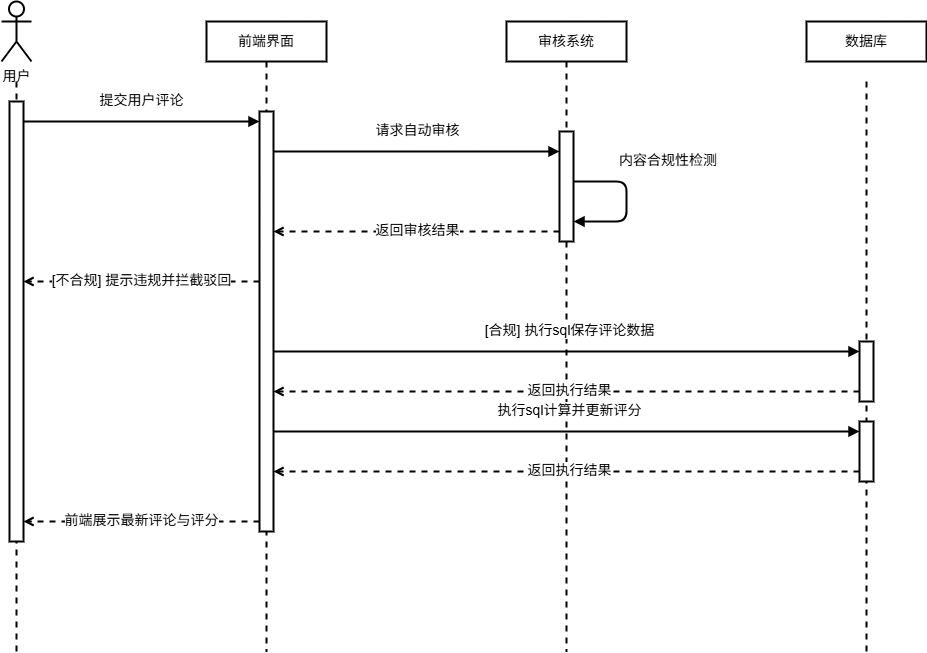

The diagram above was exported from draw.io. Its source (the exported page's mxGraphModel, read from the mxfile embedded in the PNG):
<mxGraphModel dx="2056" dy="-430" grid="0" gridSize="10" guides="1" tooltips="1" connect="1" arrows="1" fold="1" page="1" pageScale="1" pageWidth="291" pageHeight="413" math="0" shadow="0">
  <root>
    <mxCell id="0" />
    <mxCell id="1" parent="0" />
    <mxCell id="t3_actor1" parent="1" style="shape=umlActor;verticalLabelPosition=bottom;verticalAlign=top;html=1;outlineConnect=0;strokeWidth=2;fontSize=14;" value="用户" vertex="1">
      <mxGeometry height="60" width="30" x="135" y="1800" as="geometry" />
    </mxCell>
    <mxCell id="t3_obj1" parent="1" style="rounded=0;whiteSpace=wrap;html=1;fontSize=14;strokeWidth=2;" value="前端界面" vertex="1">
      <mxGeometry height="40" width="120" x="340" y="1820" as="geometry" />
    </mxCell>
    <mxCell id="t3_obj2" parent="1" style="rounded=0;whiteSpace=wrap;html=1;fontSize=14;strokeWidth=2;" value="审核系统" vertex="1">
      <mxGeometry height="40" width="120" x="640" y="1820" as="geometry" />
    </mxCell>
    <mxCell id="t3_obj3" parent="1" style="rounded=0;whiteSpace=wrap;html=1;fontSize=14;strokeWidth=2;" value="数据库" vertex="1">
      <mxGeometry height="40" width="120" x="940" y="1820" as="geometry" />
    </mxCell>
    <mxCell id="t3_line0" edge="1" parent="1" style="endArrow=none;dashed=1;html=1;strokeColor=#000000;strokeWidth=2;fontSize=14;">
      <mxGeometry relative="1" as="geometry">
        <mxPoint x="150" y="1880" as="sourcePoint" />
        <mxPoint x="150" y="2450" as="targetPoint" />
      </mxGeometry>
    </mxCell>
    <mxCell id="t3_line1" edge="1" parent="1" style="endArrow=none;dashed=1;html=1;strokeColor=#000000;strokeWidth=2;fontSize=14;">
      <mxGeometry relative="1" as="geometry">
        <mxPoint x="400" y="1860" as="sourcePoint" />
        <mxPoint x="400" y="2450" as="targetPoint" />
      </mxGeometry>
    </mxCell>
    <mxCell id="t3_line2" edge="1" parent="1" style="endArrow=none;dashed=1;html=1;strokeColor=#000000;strokeWidth=2;fontSize=14;">
      <mxGeometry relative="1" as="geometry">
        <mxPoint x="700" y="1860" as="sourcePoint" />
        <mxPoint x="700" y="2450" as="targetPoint" />
      </mxGeometry>
    </mxCell>
    <mxCell id="t3_line3" edge="1" parent="1" style="endArrow=none;dashed=1;html=1;strokeColor=#000000;strokeWidth=2;fontSize=14;">
      <mxGeometry relative="1" as="geometry">
        <mxPoint x="1000" y="1880" as="sourcePoint" />
        <mxPoint x="1000" y="2450" as="targetPoint" />
      </mxGeometry>
    </mxCell>
    <mxCell id="t3_act0" parent="1" style="rounded=0;whiteSpace=wrap;html=1;fillColor=#FFFFFF;strokeColor=#000000;strokeWidth=2;fontSize=14;" value="" vertex="1">
      <mxGeometry height="440" width="14" x="143" y="1900" as="geometry" />
    </mxCell>
    <mxCell id="t3_act1" parent="1" style="rounded=0;whiteSpace=wrap;html=1;fillColor=#FFFFFF;strokeColor=#000000;strokeWidth=2;fontSize=14;" value="" vertex="1">
      <mxGeometry height="420" width="14" x="393" y="1910" as="geometry" />
    </mxCell>
    <mxCell id="t3_act2" parent="1" style="rounded=0;whiteSpace=wrap;html=1;fillColor=#FFFFFF;strokeColor=#000000;strokeWidth=2;fontSize=14;" value="" vertex="1">
      <mxGeometry height="110" width="14" x="693" y="1930" as="geometry" />
    </mxCell>
    <mxCell id="t3_act3" parent="1" style="rounded=0;whiteSpace=wrap;html=1;fillColor=#FFFFFF;strokeColor=#000000;strokeWidth=2;fontSize=14;" value="" vertex="1">
      <mxGeometry height="60" width="14" x="993" y="2140" as="geometry" />
    </mxCell>
    <mxCell id="t3_act3_2" parent="1" style="rounded=0;whiteSpace=wrap;html=1;fillColor=#FFFFFF;strokeColor=#000000;strokeWidth=2;fontSize=14;" value="" vertex="1">
      <mxGeometry height="60" width="14" x="993" y="2220" as="geometry" />
    </mxCell>
    <mxCell id="m3_1" edge="1" parent="1" style="edgeStyle=orthogonalEdgeStyle;html=1;endArrow=block;endFill=1;strokeColor=#000000;fontSize=14;verticalAlign=bottom;strokeWidth=2;" value="提交用户评论">
      <mxGeometry relative="1" x="-0.0083" y="10" as="geometry">
        <mxPoint as="offset" />
        <mxPoint x="157" y="1920" as="sourcePoint" />
        <mxPoint x="393" y="1920" as="targetPoint" />
      </mxGeometry>
    </mxCell>
    <mxCell id="m3_2" edge="1" parent="1" style="edgeStyle=orthogonalEdgeStyle;html=1;endArrow=block;endFill=1;strokeColor=#000000;fontSize=14;verticalAlign=bottom;strokeWidth=2;" value="请求自动审核">
      <mxGeometry relative="1" x="0.0069" y="10" as="geometry">
        <mxPoint as="offset" />
        <mxPoint x="407" y="1950" as="sourcePoint" />
        <mxPoint x="693" y="1950" as="targetPoint" />
      </mxGeometry>
    </mxCell>
    <mxCell id="m3_self" edge="1" parent="1" style="edgeStyle=orthogonalEdgeStyle;html=1;endArrow=block;endFill=1;strokeColor=#000000;fontSize=14;verticalAlign=bottom;align=left;strokeWidth=2;" value="内容合规性检测">
      <mxGeometry relative="1" x="-0.3846" y="10" as="geometry">
        <mxPoint as="offset" />
        <Array as="points">
          <mxPoint x="760" y="1980" />
          <mxPoint x="760" y="2020" />
        </Array>
        <mxPoint x="707" y="1980" as="sourcePoint" />
        <mxPoint x="707" y="2020" as="targetPoint" />
      </mxGeometry>
    </mxCell>
    <mxCell id="m3_3" edge="1" parent="1" style="edgeStyle=orthogonalEdgeStyle;html=1;endArrow=open;dashed=1;endFill=0;strokeColor=#000000;fontSize=14;verticalAlign=bottom;strokeWidth=2;" value="返回审核结果">
      <mxGeometry relative="1" x="-0.0069" y="10" as="geometry">
        <mxPoint as="offset" />
        <mxPoint x="693" y="2030" as="sourcePoint" />
        <mxPoint x="407" y="2030" as="targetPoint" />
      </mxGeometry>
    </mxCell>
    <mxCell id="m3_4" edge="1" parent="1" style="edgeStyle=orthogonalEdgeStyle;html=1;endArrow=open;dashed=1;endFill=0;strokeColor=#000000;fontSize=14;verticalAlign=bottom;strokeWidth=2;" value="[不合规] 提示违规并拦截驳回">
      <mxGeometry relative="1" x="-0.0083" y="10" as="geometry">
        <mxPoint as="offset" />
        <mxPoint x="393" y="2080" as="sourcePoint" />
        <mxPoint x="157" y="2080" as="targetPoint" />
      </mxGeometry>
    </mxCell>
    <mxCell id="m3_5" edge="1" parent="1" style="edgeStyle=orthogonalEdgeStyle;html=1;endArrow=block;endFill=1;strokeColor=#000000;fontSize=14;verticalAlign=bottom;strokeWidth=2;" value="[合规] 执行sql保存评论数据">
      <mxGeometry relative="1" x="0.0069" y="10" as="geometry">
        <mxPoint as="offset" />
        <mxPoint x="407" y="2150" as="sourcePoint" />
        <mxPoint x="993" y="2150" as="targetPoint" />
      </mxGeometry>
    </mxCell>
    <mxCell id="m3_6" edge="1" parent="1" style="edgeStyle=orthogonalEdgeStyle;html=1;endArrow=open;dashed=1;endFill=0;strokeColor=#000000;fontSize=14;verticalAlign=bottom;strokeWidth=2;" value="返回执行结果">
      <mxGeometry relative="1" x="-0.0069" y="10" as="geometry">
        <mxPoint as="offset" />
        <mxPoint x="993" y="2190" as="sourcePoint" />
        <mxPoint x="407" y="2190" as="targetPoint" />
      </mxGeometry>
    </mxCell>
    <mxCell id="m3_7" edge="1" parent="1" style="edgeStyle=orthogonalEdgeStyle;html=1;endArrow=block;endFill=1;strokeColor=#000000;fontSize=14;verticalAlign=bottom;strokeWidth=2;" value="执行sql计算并更新评分">
      <mxGeometry relative="1" x="0.0069" y="10" as="geometry">
        <mxPoint as="offset" />
        <mxPoint x="407" y="2230" as="sourcePoint" />
        <mxPoint x="993" y="2230" as="targetPoint" />
      </mxGeometry>
    </mxCell>
    <mxCell id="m3_8" edge="1" parent="1" style="edgeStyle=orthogonalEdgeStyle;html=1;endArrow=open;dashed=1;endFill=0;strokeColor=#000000;fontSize=14;verticalAlign=bottom;strokeWidth=2;" value="返回执行结果">
      <mxGeometry relative="1" x="-0.0069" y="10" as="geometry">
        <mxPoint as="offset" />
        <mxPoint x="993" y="2270" as="sourcePoint" />
        <mxPoint x="407" y="2270" as="targetPoint" />
      </mxGeometry>
    </mxCell>
    <mxCell id="m3_9" edge="1" parent="1" style="edgeStyle=orthogonalEdgeStyle;html=1;endArrow=open;dashed=1;endFill=0;strokeColor=#000000;fontSize=14;verticalAlign=bottom;strokeWidth=2;" value="前端展示最新评论与评分">
      <mxGeometry relative="1" x="-0.0083" y="10" as="geometry">
        <mxPoint as="offset" />
        <mxPoint x="393" y="2320" as="sourcePoint" />
        <mxPoint x="157" y="2320" as="targetPoint" />
      </mxGeometry>
    </mxCell>
  </root>
</mxGraphModel>